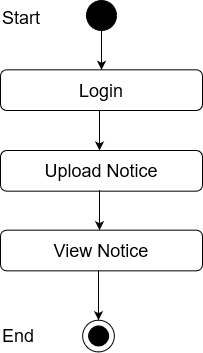

The diagram above was exported from draw.io. Its source (the exported page's mxGraphModel, read from the mxfile embedded in the PNG):
<mxGraphModel dx="1108" dy="400" grid="1" gridSize="10" guides="1" tooltips="1" connect="1" arrows="1" fold="1" page="1" pageScale="1" pageWidth="850" pageHeight="1100" math="0" shadow="0">
  <root>
    <mxCell id="0" />
    <mxCell id="1" parent="0" />
    <mxCell id="_88_vjizlYBecvex9Yx4-1" value="" style="edgeStyle=orthogonalEdgeStyle;rounded=0;orthogonalLoop=1;jettySize=auto;html=1;entryX=0.5;entryY=0;entryDx=0;entryDy=0;" parent="1" source="_88_vjizlYBecvex9Yx4-2" target="_88_vjizlYBecvex9Yx4-12" edge="1">
      <mxGeometry relative="1" as="geometry">
        <mxPoint x="420" y="98" as="targetPoint" />
      </mxGeometry>
    </mxCell>
    <mxCell id="_88_vjizlYBecvex9Yx4-2" value="" style="ellipse;whiteSpace=wrap;html=1;aspect=fixed;fillColor=#000000;" parent="1" vertex="1">
      <mxGeometry x="405" y="40" width="30" height="30" as="geometry" />
    </mxCell>
    <mxCell id="_88_vjizlYBecvex9Yx4-9" value="Success" style="text;html=1;strokeColor=none;fillColor=none;align=center;verticalAlign=middle;whiteSpace=wrap;rounded=0;" parent="1" vertex="1">
      <mxGeometry x="440" y="140" as="geometry" />
    </mxCell>
    <mxCell id="_88_vjizlYBecvex9Yx4-11" value="&lt;font style=&quot;font-size: 18px&quot;&gt;Upload Notice&lt;br&gt;&lt;/font&gt;" style="rounded=1;whiteSpace=wrap;html=1;fillColor=#FFFFFF;" parent="1" vertex="1">
      <mxGeometry x="319" y="190" width="202" height="40.67" as="geometry" />
    </mxCell>
    <mxCell id="_88_vjizlYBecvex9Yx4-12" value="&lt;font style=&quot;font-size: 18px&quot;&gt;Login&lt;br&gt;&lt;/font&gt;" style="rounded=1;whiteSpace=wrap;html=1;fillColor=#FFFFFF;" parent="1" vertex="1">
      <mxGeometry x="319" y="109.33000000000001" width="202" height="40.67" as="geometry" />
    </mxCell>
    <mxCell id="_88_vjizlYBecvex9Yx4-14" value="" style="endArrow=classic;html=1;exitX=0.5;exitY=1;exitDx=0;exitDy=0;entryX=0.5;entryY=0;entryDx=0;entryDy=0;" parent="1" edge="1">
      <mxGeometry width="50" height="50" relative="1" as="geometry">
        <mxPoint x="418" y="150" as="sourcePoint" />
        <mxPoint x="418" y="190" as="targetPoint" />
      </mxGeometry>
    </mxCell>
    <mxCell id="oCegCSHgLFIlBn2mEsOI-7" value="&lt;font style=&quot;font-size: 18px&quot;&gt;Start&lt;/font&gt;" style="text;whiteSpace=wrap;html=1;" vertex="1" parent="1">
      <mxGeometry x="319" y="40" width="130" height="30" as="geometry" />
    </mxCell>
    <mxCell id="oCegCSHgLFIlBn2mEsOI-8" value="&lt;font style=&quot;font-size: 18px&quot;&gt;View Notice&lt;br&gt;&lt;/font&gt;" style="rounded=1;whiteSpace=wrap;html=1;fillColor=#FFFFFF;" vertex="1" parent="1">
      <mxGeometry x="319" y="269.67" width="202" height="40.67" as="geometry" />
    </mxCell>
    <mxCell id="oCegCSHgLFIlBn2mEsOI-9" value="" style="endArrow=classic;html=1;exitX=0.5;exitY=1;exitDx=0;exitDy=0;entryX=0.5;entryY=0;entryDx=0;entryDy=0;" edge="1" parent="1">
      <mxGeometry width="50" height="50" relative="1" as="geometry">
        <mxPoint x="418" y="229.67000000000002" as="sourcePoint" />
        <mxPoint x="418" y="269.67" as="targetPoint" />
      </mxGeometry>
    </mxCell>
    <mxCell id="oCegCSHgLFIlBn2mEsOI-10" value="" style="ellipse;whiteSpace=wrap;html=1;aspect=fixed;fillColor=#FFFFFF;" vertex="1" parent="1">
      <mxGeometry x="401.11" y="359.6700000000001" width="31.78" height="31.78" as="geometry" />
    </mxCell>
    <mxCell id="oCegCSHgLFIlBn2mEsOI-11" value="" style="ellipse;whiteSpace=wrap;html=1;aspect=fixed;fillColor=#000000;" vertex="1" parent="1">
      <mxGeometry x="407.11" y="365.45000000000005" width="20" height="20" as="geometry" />
    </mxCell>
    <mxCell id="oCegCSHgLFIlBn2mEsOI-12" value="" style="endArrow=classic;html=1;entryX=0.5;entryY=0;entryDx=0;entryDy=0;exitX=0.5;exitY=1;exitDx=0;exitDy=0;" edge="1" parent="1">
      <mxGeometry width="50" height="50" relative="1" as="geometry">
        <mxPoint x="417" y="310.3400000000001" as="sourcePoint" />
        <mxPoint x="417.0000000000002" y="359.67" as="targetPoint" />
      </mxGeometry>
    </mxCell>
    <mxCell id="oCegCSHgLFIlBn2mEsOI-15" value="&lt;font style=&quot;font-size: 18px&quot;&gt;End&lt;/font&gt;" style="text;whiteSpace=wrap;html=1;" vertex="1" parent="1">
      <mxGeometry x="319" y="358.45000000000005" width="130" height="30" as="geometry" />
    </mxCell>
  </root>
</mxGraphModel>